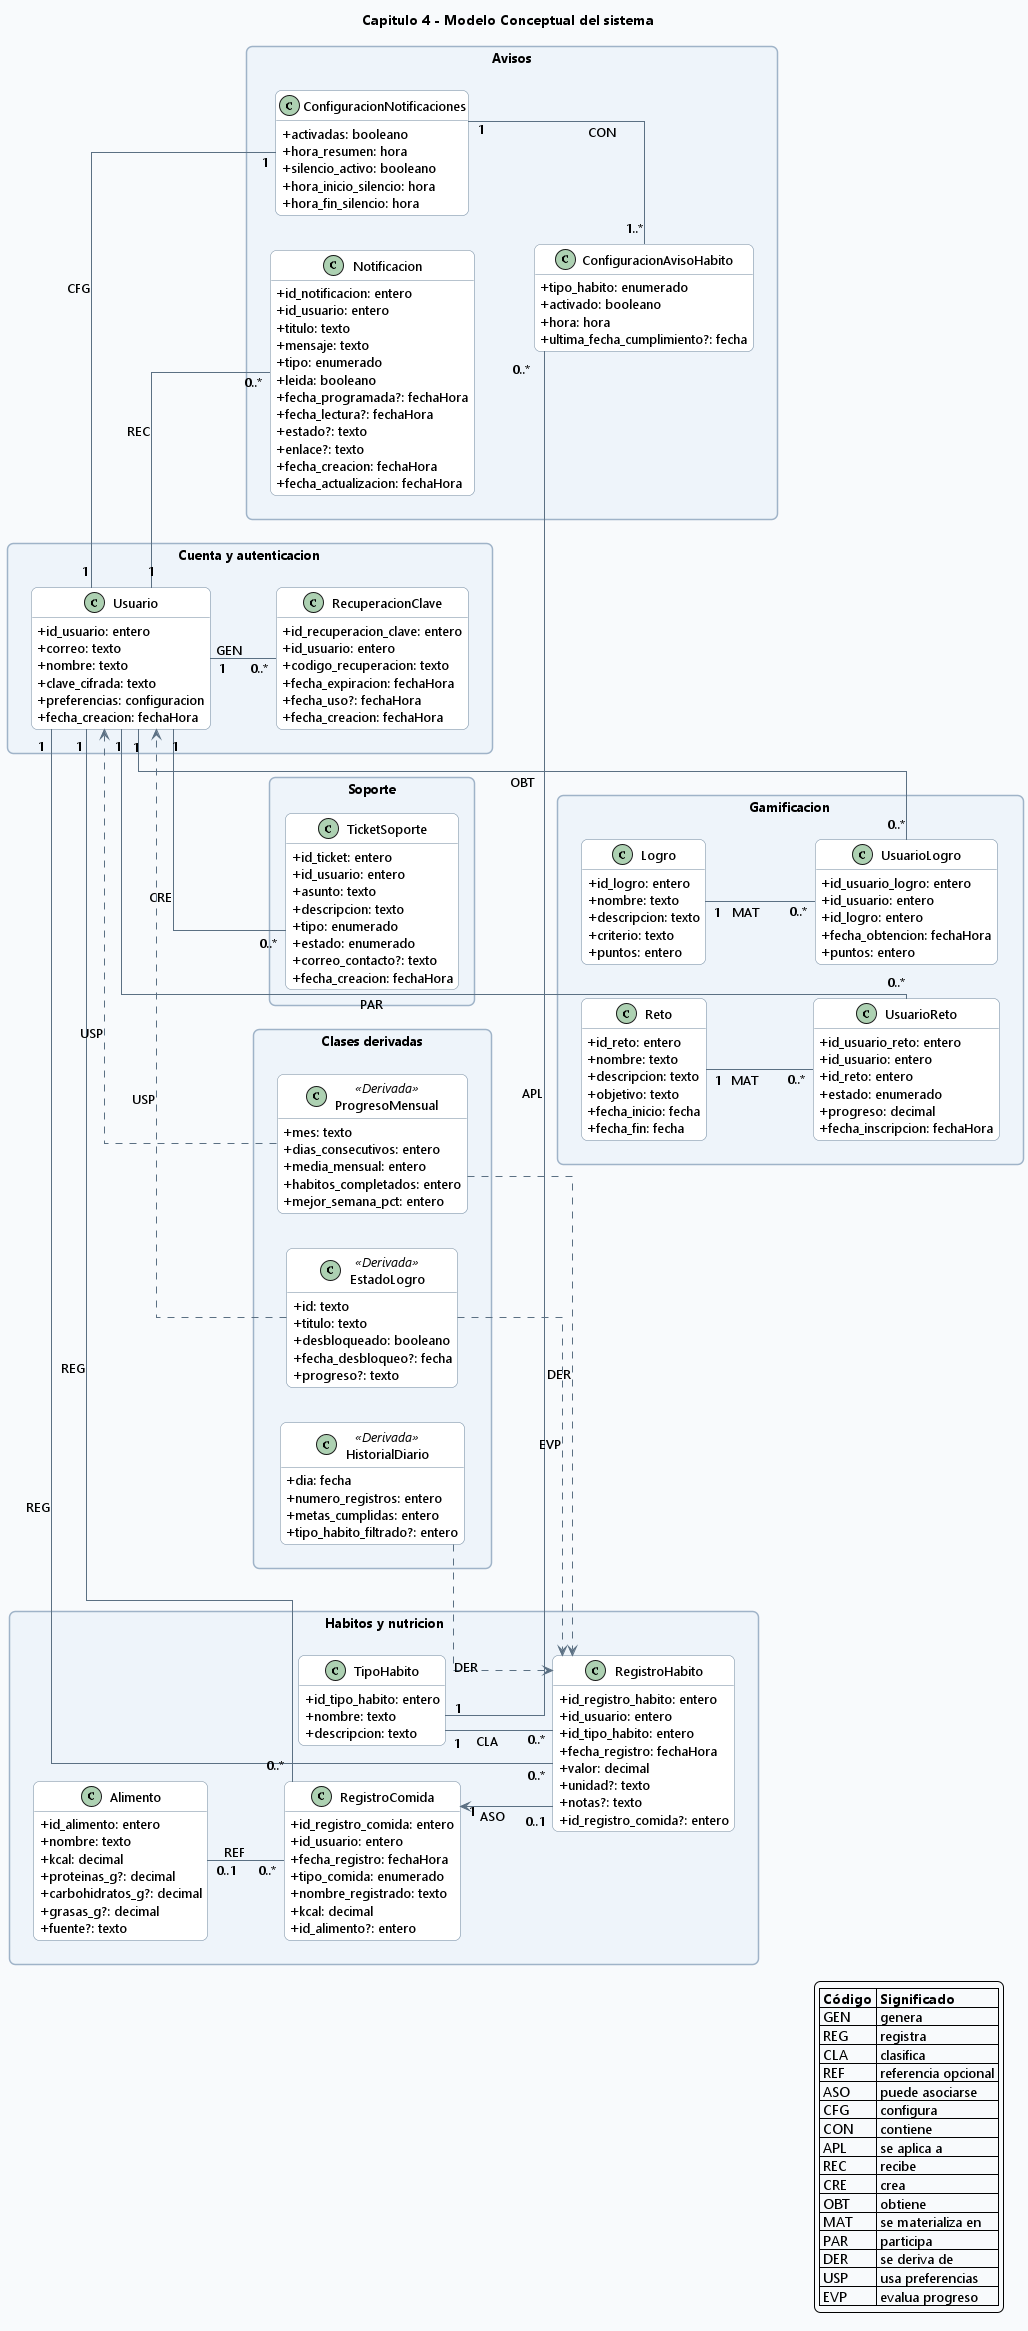

The diagram above was rendered by PlantUML. Its source (embedded in the PNG):
@startuml
' CAP4 - 01 Modelo Conceptual

left to right direction

skinparam backgroundColor #F8FAFC
skinparam shadowing false
skinparam roundcorner 12
skinparam defaultFontName Segoe UI
skinparam defaultFontSize 13
skinparam ArrowColor #5B7083
skinparam ArrowThickness 1
skinparam packageStyle rectangle
skinparam packageBorderColor #9FB3C8
skinparam packageBackgroundColor #EEF4FA
skinparam classBackgroundColor #FFFFFF
skinparam classBorderColor #6E879D
skinparam classAttributeIconSize 0
skinparam noteBackgroundColor #FFF9E6
skinparam noteBorderColor #D7C58A
skinparam linetype ortho

hide methods

title Capitulo 4 - Modelo Conceptual del sistema

package "Cuenta y autenticacion" {
  together {
    class Usuario {
      +id_usuario: entero
      +correo: texto
      +nombre: texto
      +clave_cifrada: texto
      +preferencias: configuracion
      +fecha_creacion: fechaHora
    }

    class RecuperacionClave {
      +id_recuperacion_clave: entero
      +id_usuario: entero
      +codigo_recuperacion: texto
      +fecha_expiracion: fechaHora
      +fecha_uso?: fechaHora
      +fecha_creacion: fechaHora
    }
  }
}

package "Habitos y nutricion" {
  together {
    class TipoHabito {
      +id_tipo_habito: entero
      +nombre: texto
      +descripcion: texto
    }

    class RegistroHabito {
      +id_registro_habito: entero
      +id_usuario: entero
      +id_tipo_habito: entero
      +fecha_registro: fechaHora
      +valor: decimal
      +unidad?: texto
      +notas?: texto
      +id_registro_comida?: entero
    }

    class Alimento {
      +id_alimento: entero
      +nombre: texto
      +kcal: decimal
      +proteinas_g?: decimal
      +carbohidratos_g?: decimal
      +grasas_g?: decimal
      +fuente?: texto
    }

    class RegistroComida {
      +id_registro_comida: entero
      +id_usuario: entero
      +fecha_registro: fechaHora
      +tipo_comida: enumerado
      +nombre_registrado: texto
      +kcal: decimal
      +id_alimento?: entero
    }
  }
}

package "Avisos" {
  together {
    class ConfiguracionNotificaciones {
      +activadas: booleano
      +hora_resumen: hora
      +silencio_activo: booleano
      +hora_inicio_silencio: hora
      +hora_fin_silencio: hora
    }

    class ConfiguracionAvisoHabito {
      +tipo_habito: enumerado
      +activado: booleano
      +hora: hora
      +ultima_fecha_cumplimiento?: fecha
    }

    class Notificacion {
      +id_notificacion: entero
      +id_usuario: entero
      +titulo: texto
      +mensaje: texto
      +tipo: enumerado
      +leida: booleano
      +fecha_programada?: fechaHora
      +fecha_lectura?: fechaHora
      +estado?: texto
      +enlace?: texto
      +fecha_creacion: fechaHora
      +fecha_actualizacion: fechaHora
    }
  }
}

package "Soporte" {
  class TicketSoporte {
    +id_ticket: entero
    +id_usuario: entero
    +asunto: texto
    +descripcion: texto
    +tipo: enumerado
    +estado: enumerado
    +correo_contacto?: texto
    +fecha_creacion: fechaHora
  }
}

package "Gamificacion" {
  together {
    class Logro {
      +id_logro: entero
      +nombre: texto
      +descripcion: texto
      +criterio: texto
      +puntos: entero
    }

    class UsuarioLogro {
      +id_usuario_logro: entero
      +id_usuario: entero
      +id_logro: entero
      +fecha_obtencion: fechaHora
      +puntos: entero
    }

    class Reto {
      +id_reto: entero
      +nombre: texto
      +descripcion: texto
      +objetivo: texto
      +fecha_inicio: fecha
      +fecha_fin: fecha
    }

    class UsuarioReto {
      +id_usuario_reto: entero
      +id_usuario: entero
      +id_reto: entero
      +estado: enumerado
      +progreso: decimal
      +fecha_inscripcion: fechaHora
    }
  }
}

package "Clases derivadas" {
  together {
    class ProgresoMensual <<Derivada>> {
      +mes: texto
      +dias_consecutivos: entero
      +media_mensual: entero
      +habitos_completados: entero
      +mejor_semana_pct: entero
    }

    class HistorialDiario <<Derivada>> {
      +dia: fecha
      +numero_registros: entero
      +metas_cumplidas: entero
      +tipo_habito_filtrado?: entero
    }

    class EstadoLogro <<Derivada>> {
      +id: texto
      +titulo: texto
      +desbloqueado: booleano
      +fecha_desbloqueo?: fecha
      +progreso?: texto
    }
  }
}

' --- Relaciones del dominio ---
Usuario "1" -- "0..*" RecuperacionClave : GEN

Usuario "1" -- "0..*" RegistroHabito : REG
TipoHabito "1" -- "0..*" RegistroHabito : CLA

Usuario "1" -- "0..*" RegistroComida : REG
Alimento "0..1" -- "0..*" RegistroComida : REF
RegistroComida "1" <-- "0..1" RegistroHabito : ASO

Usuario "1" -- "1" ConfiguracionNotificaciones : CFG
ConfiguracionNotificaciones "1" -- "1..*" ConfiguracionAvisoHabito : CON
ConfiguracionAvisoHabito "0..*" -- "1" TipoHabito : APL

Usuario "1" -- "0..*" Notificacion : REC
Usuario "1" -- "0..*" TicketSoporte : CRE

Usuario "1" -- "0..*" UsuarioLogro : OBT
Logro "1" -- "0..*" UsuarioLogro : MAT
Usuario "1" -- "0..*" UsuarioReto : PAR
Reto "1" -- "0..*" UsuarioReto : MAT

ProgresoMensual ..> RegistroHabito : DER
ProgresoMensual ..> Usuario : USP
HistorialDiario ..> RegistroHabito : DER
EstadoLogro ..> RegistroHabito : EVP
EstadoLogro ..> Usuario : USP

legend right
|= Código |= Significado |
| GEN | genera |
| REG | registra |
| CLA | clasifica |
| REF | referencia opcional |
| ASO | puede asociarse |
| CFG | configura |
| CON | contiene |
| APL | se aplica a |
| REC | recibe |
| CRE | crea |
| OBT | obtiene |
| MAT | se materializa en |
| PAR | participa |
| DER | se deriva de |
| USP | usa preferencias |
| EVP | evalua progreso |
endlegend

' --- Guias invisibles para mejorar distribucion ---
Usuario -[hidden]-> TipoHabito
TipoHabito -[hidden]-> ConfiguracionNotificaciones

TicketSoporte -[hidden]-> Logro
Logro -[hidden]-> ProgresoMensual

Usuario -[hidden]down-> TicketSoporte
TipoHabito -[hidden]down-> Logro
ConfiguracionNotificaciones -[hidden]down-> ProgresoMensual

@enduml